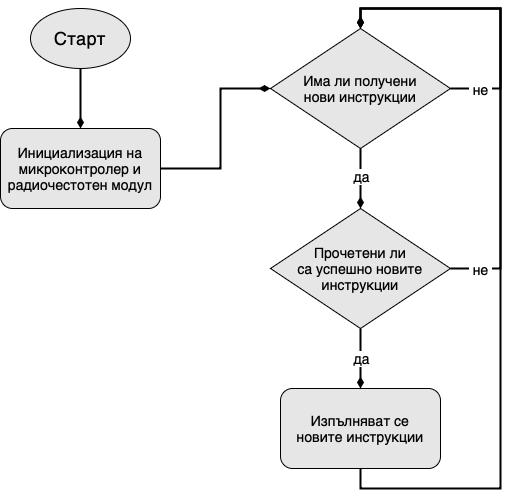

The diagram above was exported from draw.io. Its source (the exported page's mxGraphModel, read from the mxfile embedded in the PNG):
<mxGraphModel dx="984" dy="590" grid="1" gridSize="10" guides="1" tooltips="1" connect="1" arrows="1" fold="1" page="1" pageScale="1" pageWidth="827" pageHeight="1169" math="0" shadow="0">
  <root>
    <mxCell id="WIyWlLk6GJQsqaUBKTNV-0" />
    <mxCell id="WIyWlLk6GJQsqaUBKTNV-1" parent="WIyWlLk6GJQsqaUBKTNV-0" />
    <mxCell id="SgXwyNl_hu9x49tNJ3aY-11" style="edgeStyle=orthogonalEdgeStyle;rounded=0;orthogonalLoop=1;jettySize=auto;html=1;entryX=0.5;entryY=0;entryDx=0;entryDy=0;strokeWidth=2;endArrow=diamondThin;endFill=1;" parent="WIyWlLk6GJQsqaUBKTNV-1" source="SgXwyNl_hu9x49tNJ3aY-0" target="SgXwyNl_hu9x49tNJ3aY-2" edge="1">
      <mxGeometry relative="1" as="geometry">
        <Array as="points">
          <mxPoint x="520" y="760" />
          <mxPoint x="660" y="760" />
          <mxPoint x="660" y="280" />
          <mxPoint x="520" y="280" />
        </Array>
      </mxGeometry>
    </mxCell>
    <mxCell id="SgXwyNl_hu9x49tNJ3aY-0" value="&lt;font style=&quot;font-size: 14px;&quot;&gt;Изпълняват се&lt;br&gt;новите инструкции&lt;/font&gt;" style="rounded=1;whiteSpace=wrap;html=1;fillColor=#E6E6E6;" parent="WIyWlLk6GJQsqaUBKTNV-1" vertex="1">
      <mxGeometry x="440" y="660" width="160" height="80" as="geometry" />
    </mxCell>
    <mxCell id="SgXwyNl_hu9x49tNJ3aY-3" style="edgeStyle=orthogonalEdgeStyle;rounded=0;orthogonalLoop=1;jettySize=auto;html=1;entryX=0.5;entryY=0;entryDx=0;entryDy=0;endArrow=diamondThin;endFill=1;strokeWidth=2;" parent="WIyWlLk6GJQsqaUBKTNV-1" source="SgXwyNl_hu9x49tNJ3aY-1" target="SgXwyNl_hu9x49tNJ3aY-14" edge="1">
      <mxGeometry relative="1" as="geometry" />
    </mxCell>
    <mxCell id="SgXwyNl_hu9x49tNJ3aY-1" value="&lt;font style=&quot;font-size: 18px;&quot;&gt;Старт&lt;/font&gt;" style="ellipse;whiteSpace=wrap;html=1;fillColor=#E6E6E6;" parent="WIyWlLk6GJQsqaUBKTNV-1" vertex="1">
      <mxGeometry x="190" y="280" width="100" height="60" as="geometry" />
    </mxCell>
    <mxCell id="SgXwyNl_hu9x49tNJ3aY-7" style="edgeStyle=orthogonalEdgeStyle;rounded=0;orthogonalLoop=1;jettySize=auto;html=1;entryX=0.5;entryY=0;entryDx=0;entryDy=0;strokeWidth=2;endArrow=diamondThin;endFill=1;" parent="WIyWlLk6GJQsqaUBKTNV-1" source="SgXwyNl_hu9x49tNJ3aY-2" target="SgXwyNl_hu9x49tNJ3aY-5" edge="1">
      <mxGeometry relative="1" as="geometry" />
    </mxCell>
    <mxCell id="SgXwyNl_hu9x49tNJ3aY-8" value="&lt;font style=&quot;font-size: 14px;&quot;&gt;да&lt;/font&gt;" style="edgeLabel;html=1;align=center;verticalAlign=middle;resizable=0;points=[];fontSize=12;" parent="SgXwyNl_hu9x49tNJ3aY-7" vertex="1" connectable="0">
      <mxGeometry x="-0.1" y="2" relative="1" as="geometry">
        <mxPoint x="-2" as="offset" />
      </mxGeometry>
    </mxCell>
    <mxCell id="SgXwyNl_hu9x49tNJ3aY-2" value="&lt;font style=&quot;font-size: 14px;&quot;&gt;Има ли получени &lt;br&gt;нови инструкции&lt;/font&gt;" style="rhombus;whiteSpace=wrap;html=1;fillColor=#E6E6E6;" parent="WIyWlLk6GJQsqaUBKTNV-1" vertex="1">
      <mxGeometry x="430" y="300" width="180" height="120" as="geometry" />
    </mxCell>
    <mxCell id="SgXwyNl_hu9x49tNJ3aY-4" style="edgeStyle=orthogonalEdgeStyle;rounded=0;orthogonalLoop=1;jettySize=auto;html=1;exitX=1;exitY=0.5;exitDx=0;exitDy=0;entryX=0.5;entryY=0;entryDx=0;entryDy=0;strokeWidth=2;endArrow=diamondThin;endFill=1;" parent="WIyWlLk6GJQsqaUBKTNV-1" source="SgXwyNl_hu9x49tNJ3aY-2" target="SgXwyNl_hu9x49tNJ3aY-2" edge="1">
      <mxGeometry relative="1" as="geometry">
        <Array as="points">
          <mxPoint x="660" y="360" />
          <mxPoint x="660" y="280" />
          <mxPoint x="520" y="280" />
        </Array>
      </mxGeometry>
    </mxCell>
    <mxCell id="SgXwyNl_hu9x49tNJ3aY-9" value="&lt;font style=&quot;font-size: 14px;&quot;&gt;&amp;nbsp;не&amp;nbsp;&lt;/font&gt;" style="edgeLabel;html=1;align=center;verticalAlign=middle;resizable=0;points=[];" parent="SgXwyNl_hu9x49tNJ3aY-4" vertex="1" connectable="0">
      <mxGeometry x="-0.7455" y="-2" relative="1" as="geometry">
        <mxPoint x="-8" y="-2" as="offset" />
      </mxGeometry>
    </mxCell>
    <mxCell id="SgXwyNl_hu9x49tNJ3aY-6" style="edgeStyle=orthogonalEdgeStyle;rounded=0;orthogonalLoop=1;jettySize=auto;html=1;entryX=0.5;entryY=0;entryDx=0;entryDy=0;exitX=1;exitY=0.5;exitDx=0;exitDy=0;strokeWidth=2;endArrow=diamondThin;endFill=1;" parent="WIyWlLk6GJQsqaUBKTNV-1" source="SgXwyNl_hu9x49tNJ3aY-5" target="SgXwyNl_hu9x49tNJ3aY-2" edge="1">
      <mxGeometry relative="1" as="geometry">
        <Array as="points">
          <mxPoint x="660" y="540" />
          <mxPoint x="660" y="280" />
          <mxPoint x="520" y="280" />
        </Array>
      </mxGeometry>
    </mxCell>
    <mxCell id="SgXwyNl_hu9x49tNJ3aY-10" value="&lt;font style=&quot;font-size: 14px;&quot;&gt;&amp;nbsp;не&amp;nbsp;&lt;/font&gt;" style="edgeLabel;html=1;align=center;verticalAlign=middle;resizable=0;points=[];fontSize=13;horizontal=1;" parent="SgXwyNl_hu9x49tNJ3aY-6" vertex="1" connectable="0">
      <mxGeometry x="-0.8833" y="2" relative="1" as="geometry">
        <mxPoint x="2" y="2" as="offset" />
      </mxGeometry>
    </mxCell>
    <mxCell id="SgXwyNl_hu9x49tNJ3aY-12" style="edgeStyle=orthogonalEdgeStyle;rounded=0;orthogonalLoop=1;jettySize=auto;html=1;entryX=0.5;entryY=0;entryDx=0;entryDy=0;strokeWidth=2;endArrow=diamondThin;endFill=1;" parent="WIyWlLk6GJQsqaUBKTNV-1" source="SgXwyNl_hu9x49tNJ3aY-5" target="SgXwyNl_hu9x49tNJ3aY-0" edge="1">
      <mxGeometry relative="1" as="geometry" />
    </mxCell>
    <mxCell id="SgXwyNl_hu9x49tNJ3aY-13" value="&lt;font style=&quot;font-size: 14px;&quot;&gt;да&lt;/font&gt;" style="edgeLabel;html=1;align=center;verticalAlign=middle;resizable=0;points=[];fontSize=13;" parent="SgXwyNl_hu9x49tNJ3aY-12" vertex="1" connectable="0">
      <mxGeometry x="-0.0333" y="4" relative="1" as="geometry">
        <mxPoint x="-4" as="offset" />
      </mxGeometry>
    </mxCell>
    <mxCell id="SgXwyNl_hu9x49tNJ3aY-5" value="&lt;font style=&quot;font-size: 14px;&quot;&gt;Прочетени ли&lt;br&gt;са успешно новите инструкции&lt;/font&gt;" style="rhombus;whiteSpace=wrap;html=1;fillColor=#E6E6E6;" parent="WIyWlLk6GJQsqaUBKTNV-1" vertex="1">
      <mxGeometry x="430" y="480" width="180" height="120" as="geometry" />
    </mxCell>
    <mxCell id="SgXwyNl_hu9x49tNJ3aY-15" style="edgeStyle=orthogonalEdgeStyle;rounded=0;orthogonalLoop=1;jettySize=auto;html=1;strokeWidth=2;endArrow=diamondThin;endFill=1;entryX=0;entryY=0.5;entryDx=0;entryDy=0;exitX=1;exitY=0.5;exitDx=0;exitDy=0;" parent="WIyWlLk6GJQsqaUBKTNV-1" source="SgXwyNl_hu9x49tNJ3aY-14" edge="1" target="SgXwyNl_hu9x49tNJ3aY-2">
      <mxGeometry relative="1" as="geometry">
        <mxPoint x="520" y="310" as="targetPoint" />
        <Array as="points">
          <mxPoint x="380" y="440" />
          <mxPoint x="380" y="360" />
        </Array>
      </mxGeometry>
    </mxCell>
    <mxCell id="SgXwyNl_hu9x49tNJ3aY-14" value="&lt;font style=&quot;font-size: 14px;&quot;&gt;Инициализация на микроконтролер и радиочестотен модул&lt;/font&gt;" style="rounded=1;whiteSpace=wrap;html=1;fillColor=#E6E6E6;" parent="WIyWlLk6GJQsqaUBKTNV-1" vertex="1">
      <mxGeometry x="160" y="400" width="160" height="80" as="geometry" />
    </mxCell>
  </root>
</mxGraphModel>